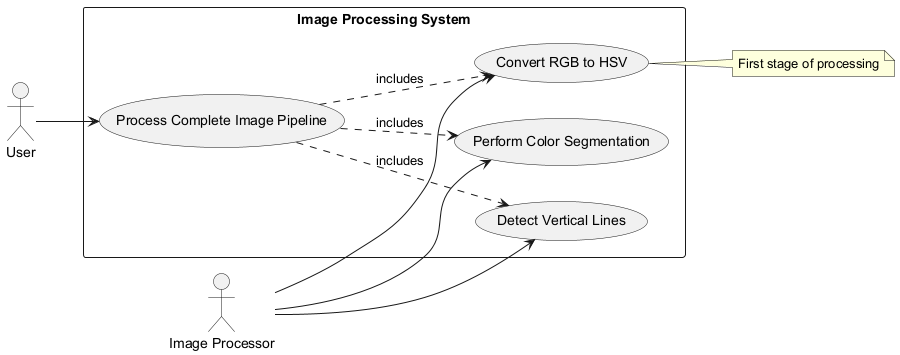

The diagram above was rendered by PlantUML. Its source (embedded in the PNG):
@startuml
left to right direction
actor "User" as user
actor "Image Processor" as processor

rectangle "Image Processing System" {
  usecase "Convert RGB to HSV" as UC1
  usecase "Perform Color Segmentation" as UC2
  usecase "Detect Vertical Lines" as UC3
  usecase "Process Complete Image Pipeline" as UC4
}

user --> UC4
processor --> UC1
processor --> UC2
processor --> UC3
UC4 ..> UC1 : includes
UC4 ..> UC2 : includes
UC4 ..> UC3 : includes

note right of UC1
  First stage of processing
end note
@enduml